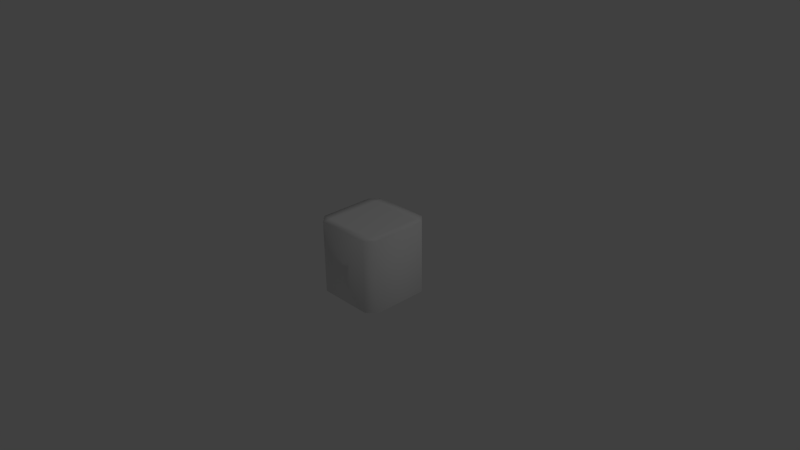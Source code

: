 # Source: StandardBlock.blend  (saved by Blender 2.72.0; exported with 4.5.12 LTS)
import bpy
from mathutils import Matrix  # noqa: F401  (used for matrix-valued properties, if any)

bpy.ops.wm.read_factory_settings(use_empty=True)
scene = bpy.context.scene
scene.name = 'Scene'

# ---- collections
col_collection_1 = bpy.data.collections.new('Collection 1'); scene.collection.children.link(col_collection_1)

# ---- materials (node trees are filled in below, after node groups)
mat_block = bpy.data.materials.new('Block')
mat_block.alpha_threshold = 0.0
mat_block.use_transparent_shadow = False
mat_block.roughness = 0.5
mat_block.line_color = (0.0, 0.0, 0.0, 1.0)

# ---- material node trees

# ---- world
world_world = bpy.data.worlds.new('World'); scene.world = world_world
world_world.color = (0.05088, 0.05088, 0.05088)
world_world.use_sun_shadow = False
world_world.sun_shadow_jitter_overblur = 0.0
world_world.cycles.sampling_method = 'MANUAL'
world_world.cycles.sample_map_resolution = 256

# ---- cameras
cam_camera = bpy.data.cameras.new('Camera')
cam_camera.clip_end = 100.0
cam_camera.lens = 35.0
cam_camera.sensor_width = 32.0
cam_camera.sensor_height = 18.0
cam_camera.ortho_scale = 7.314
cam_camera.dof.focus_distance = 0.0
cam_camera.dof.aperture_fstop = 128.0

# ---- lights
light_lamp = bpy.data.lights.new('Lamp', 'POINT')
light_lamp.transmission_factor = 0.0
light_lamp.cutoff_distance = 30.0
light_lamp.energy = 100.0
light_lamp.shadow_buffer_clip_start = 1.001
light_lamp.shadow_soft_size = 0.1
light_lamp.shadow_maximum_resolution = 0.006
light_lamp.use_absolute_resolution = True
light_lamp.cycles.use_multiple_importance_sampling = False

# ---- meshes
me_cube = bpy.data.meshes.new('Cube')
me_cube.from_pydata([(-0.375, -0.5, 0.5), (-0.5, -0.5, 0.375), (-0.5, -0.5, -0.375), (-0.375, -0.5, -0.5), (0.375, -0.5, -0.5), (0.5, -0.5, -0.375), (0.5, -0.5, 0.375), (0.375, -0.5, 0.5), (-0.5, 0.5, 0.375), (-0.375, 0.5, 0.5), (-0.375, 0.5, 0.375), (-0.375, 0.5, -0.375), (-0.375, 0.5, -0.5), (-0.5, 0.5, -0.375), (0.375, 0.5, -0.375), (0.5, 0.5, -0.375), (0.375, 0.5, -0.5), (0.375, 0.5, 0.5), (0.5, 0.5, 0.375), (0.375, 0.5, 0.375)], [], [(9, 0, 7, 17), (3, 12, 16, 4), (5, 15, 18, 6), (10, 19, 14, 11), (1, 8, 13, 2), (8, 9, 10), (11, 12, 13), (14, 15, 16), (17, 18, 19), (0, 9, 8, 1), (2, 13, 12, 3), (4, 16, 15, 5), (6, 18, 17, 7), (10, 11, 13, 8), (9, 17, 19, 10), (11, 14, 16, 12), (14, 19, 18, 15)])
me_cube.polygons.foreach_set('use_smooth', [True] * 17)
me_cube.materials.append(mat_block)
me_cube.use_remesh_preserve_volume = False
me_cube.use_remesh_preserve_attributes = False
me_cube.use_mirror_vertex_groups = False
me_cube.update()

# ---- objects
ob_standardblock = bpy.data.objects.new('StandardBlock', me_cube)
ob_lamp = bpy.data.objects.new('Lamp', light_lamp)
ob_camera = bpy.data.objects.new('Camera', cam_camera)

# ---- transforms, parenting, visibility, modifiers, constraints
ob_standardblock.location = (0.0, 0.0, 0.0)
ob_standardblock.rotation_euler = (1.571, -0.0, -3.142)
ob_standardblock.lock_rotations_4d = False
ob_standardblock.empty_display_type = 'ARROWS'
ob_standardblock.lineart.crease_threshold = 0.0
ob_lamp.location = (4.076, 1.005, 5.904)
ob_lamp.rotation_euler = (0.6503, 0.05522, 1.866)
ob_lamp.lock_rotations_4d = False
ob_lamp.empty_display_type = 'ARROWS'
ob_lamp.color = (0.0, 0.0, 0.0, 0.0)
ob_lamp.lineart.crease_threshold = 0.0
ob_camera.location = (7.481, -6.508, 5.344)
ob_camera.rotation_euler = (1.109, 0.01082, 0.8149)
ob_camera.lock_rotations_4d = False
ob_camera.empty_display_type = 'ARROWS'
ob_camera.color = (0.0, 0.0, 0.0, 0.0)
ob_camera.display_type = 'WIRE'
ob_camera.lineart.crease_threshold = 0.0

# ---- collection membership
col_collection_1.objects.link(ob_standardblock)
col_collection_1.objects.link(ob_lamp)
col_collection_1.objects.link(ob_camera)

# ---- scene / render settings (as saved in the file)
scene.camera = ob_camera
scene.frame_start = 1; scene.frame_end = 250; scene.frame_set(3)
scene.render.engine = 'BLENDER_EEVEE_NEXT'
scene.render.resolution_percentage = 50
scene.render.dither_intensity = 0.0
scene.cycles.use_denoising = False
scene.cycles.samples = 10
scene.cycles.sampling_pattern = 'TABULATED_SOBOL'
scene.cycles.light_sampling_threshold = 0.0
scene.cycles.use_adaptive_sampling = False
scene.cycles.use_light_tree = False
scene.cycles.blur_glossy = 0.0
scene.cycles.pixel_filter_type = 'GAUSSIAN'
scene.cycles.sample_clamp_indirect = 0.0
scene.view_settings.view_transform = 'Standard'
bpy.context.view_layer.update()
